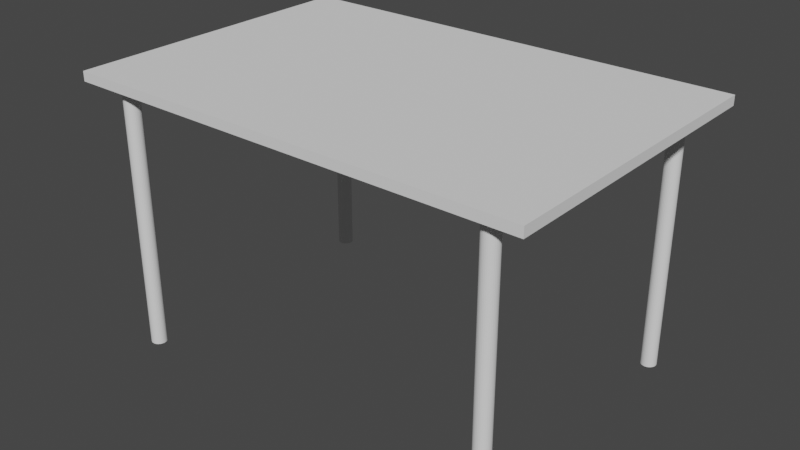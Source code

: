 # Source: clf_table_short.blend  (saved by Blender 2.80.74; exported with 4.5.12 LTS)
import bpy
from mathutils import Matrix  # noqa: F401  (used for matrix-valued properties, if any)

bpy.ops.wm.read_factory_settings(use_empty=True)
scene = bpy.context.scene
scene.name = 'Scene'

# ---- collections
col_collection = bpy.data.collections.new('Collection'); scene.collection.children.link(col_collection)

# ---- world
world_world = bpy.data.worlds.new('World'); scene.world = world_world
world_world.use_nodes = True; world_world.node_tree.nodes.clear()
_N = world_world.node_tree.nodes; _L = world_world.node_tree.links
n0 = _N.new('ShaderNodeOutputWorld'); n0.name = 'World Output'; n0.location = (300, 300)
n1 = _N.new('ShaderNodeBackground'); n1.name = 'Background'; n1.location = (10, 300)
n1.inputs[0].default_value = (0.05088, 0.05088, 0.05088, 1.0)
_L.new(n1.outputs[0], n0.inputs[0])
n0.is_active_output = True
world_world.color = (0.05088, 0.05088, 0.05088)
world_world.use_sun_shadow = False
world_world.sun_shadow_jitter_overblur = 0.0

# ---- meshes
me_plane = bpy.data.meshes.new('Plane')
me_plane.from_pydata([(-1.0, -1.0, 0.0), (1.0, -1.0, 0.0), (-1.0, 1.0, 0.0), (1.0, 1.0, 0.0), (-1.0, -1.0, 0.025), (1.0, -1.0, 0.025), (-1.0, 1.0, 0.025), (1.0, 1.0, 0.025)], [], [(0, 2, 3, 1), (4, 5, 7, 6), (0, 1, 5, 4), (1, 3, 7, 5), (2, 0, 4, 6), (3, 2, 6, 7)])
_uv = me_plane.uv_layers.new(name='UVMap')
_uv.uv.foreach_set('vector', [0.0, 0.0, 0.0, 1.0, 1.0, 1.0, 1.0, 0.0, 0.0, 0.0, 1.0, 0.0, 1.0, 1.0, 0.0, 1.0, 0.0, 0.0, 1.0, 0.0, 1.0, 0.0, 0.0, 0.0, 1.0, 0.0, 1.0, 1.0, 1.0, 1.0, 1.0, 0.0, 0.0, 1.0, 0.0, 0.0, 0.0, 0.0, 0.0, 1.0, 1.0, 1.0, 0.0, 1.0, 0.0, 1.0, 1.0, 1.0])
me_plane.use_remesh_preserve_volume = False
me_plane.use_remesh_preserve_attributes = False
me_plane.use_mirror_vertex_groups = False
me_plane.update()
me_cylinder = bpy.data.meshes.new('Cylinder')
me_cylinder.from_pydata([(0.0, 0.02, -0.34), (0.0, 0.02, 0.34), (0.003902, 0.01962, -0.34), (0.003902, 0.01962, 0.34), (0.007654, 0.01848, -0.34), (0.007654, 0.01848, 0.34), (0.01111, 0.01663, -0.34), (0.01111, 0.01663, 0.34), (0.01414, 0.01414, -0.34), (0.01414, 0.01414, 0.34), (0.01663, 0.01111, -0.34), (0.01663, 0.01111, 0.34), (0.01848, 0.007654, -0.34), (0.01848, 0.007654, 0.34), (0.01962, 0.003902, -0.34), (0.01962, 0.003902, 0.34), (0.02, 1.51e-09, -0.34), (0.02, 1.51e-09, 0.34), (0.01962, -0.003902, -0.34), (0.01962, -0.003902, 0.34), (0.01848, -0.007654, -0.34), (0.01848, -0.007654, 0.34), (0.01663, -0.01111, -0.34), (0.01663, -0.01111, 0.34), (0.01414, -0.01414, -0.34), (0.01414, -0.01414, 0.34), (0.01111, -0.01663, -0.34), (0.01111, -0.01663, 0.34), (0.007654, -0.01848, -0.34), (0.007654, -0.01848, 0.34), (0.003902, -0.01962, -0.34), (0.003902, -0.01962, 0.34), (-6.517e-09, -0.02, -0.34), (-6.517e-09, -0.02, 0.34), (-0.003902, -0.01962, -0.34), (-0.003902, -0.01962, 0.34), (-0.007654, -0.01848, -0.34), (-0.007654, -0.01848, 0.34), (-0.01111, -0.01663, -0.34), (-0.01111, -0.01663, 0.34), (-0.01414, -0.01414, -0.34), (-0.01414, -0.01414, 0.34), (-0.01663, -0.01111, -0.34), (-0.01663, -0.01111, 0.34), (-0.01848, -0.007654, -0.34), (-0.01848, -0.007654, 0.34), (-0.01962, -0.003902, -0.34), (-0.01962, -0.003902, 0.34), (-0.02, 1.931e-08, -0.34), (-0.02, 1.931e-08, 0.34), (-0.01962, 0.003902, -0.34), (-0.01962, 0.003902, 0.34), (-0.01848, 0.007654, -0.34), (-0.01848, 0.007654, 0.34), (-0.01663, 0.01111, -0.34), (-0.01663, 0.01111, 0.34), (-0.01414, 0.01414, -0.34), (-0.01414, 0.01414, 0.34), (-0.01111, 0.01663, -0.34), (-0.01111, 0.01663, 0.34), (-0.007654, 0.01848, -0.34), (-0.007654, 0.01848, 0.34), (-0.003902, 0.01962, -0.34), (-0.003902, 0.01962, 0.34)], [], [(0, 1, 3, 2), (2, 3, 5, 4), (4, 5, 7, 6), (6, 7, 9, 8), (8, 9, 11, 10), (10, 11, 13, 12), (12, 13, 15, 14), (14, 15, 17, 16), (16, 17, 19, 18), (18, 19, 21, 20), (20, 21, 23, 22), (22, 23, 25, 24), (24, 25, 27, 26), (26, 27, 29, 28), (28, 29, 31, 30), (30, 31, 33, 32), (32, 33, 35, 34), (34, 35, 37, 36), (36, 37, 39, 38), (38, 39, 41, 40), (40, 41, 43, 42), (42, 43, 45, 44), (44, 45, 47, 46), (46, 47, 49, 48), (48, 49, 51, 50), (50, 51, 53, 52), (52, 53, 55, 54), (54, 55, 57, 56), (56, 57, 59, 58), (58, 59, 61, 60), (3, 1, 63, 61, 59, 57, 55, 53, 51, 49, 47, 45, 43, 41, 39, 37, 35, 33, 31, 29, 27, 25, 23, 21, 19, 17, 15, 13, 11, 9, 7, 5), (60, 61, 63, 62), (62, 63, 1, 0), (0, 2, 4, 6, 8, 10, 12, 14, 16, 18, 20, 22, 24, 26, 28, 30, 32, 34, 36, 38, 40, 42, 44, 46, 48, 50, 52, 54, 56, 58, 60, 62)])
_uv = me_cylinder.uv_layers.new(name='UVMap')
_uv.uv.foreach_set('vector', [1.0, 0.5, 1.0, 1.0, 0.9688, 1.0, 0.9688, 0.5, 0.9688, 0.5, 0.9688, 1.0, 0.9375, 1.0, 0.9375, 0.5, 0.9375, 0.5, 0.9375, 1.0, 0.9062, 1.0, 0.9062, 0.5, 0.9062, 0.5, 0.9062, 1.0, 0.875, 1.0, 0.875, 0.5, 0.875, 0.5, 0.875, 1.0, 0.8438, 1.0, 0.8438, 0.5, 0.8438, 0.5, 0.8438, 1.0, 0.8125, 1.0, 0.8125, 0.5, 0.8125, 0.5, 0.8125, 1.0, 0.7812, 1.0, 0.7812, 0.5, 0.7812, 0.5, 0.7812, 1.0, 0.75, 1.0, 0.75, 0.5, 0.75, 0.5, 0.75, 1.0, 0.7188, 1.0, 0.7188, 0.5, 0.7188, 0.5, 0.7188, 1.0, 0.6875, 1.0, 0.6875, 0.5, 0.6875, 0.5, 0.6875, 1.0, 0.6562, 1.0, 0.6562, 0.5, 0.6562, 0.5, 0.6562, 1.0, 0.625, 1.0, 0.625, 0.5, 0.625, 0.5, 0.625, 1.0, 0.5938, 1.0, 0.5938, 0.5, 0.5938, 0.5, 0.5938, 1.0, 0.5625, 1.0, 0.5625, 0.5, 0.5625, 0.5, 0.5625, 1.0, 0.5312, 1.0, 0.5312, 0.5, 0.5312, 0.5, 0.5312, 1.0, 0.5, 1.0, 0.5, 0.5, 0.5, 0.5, 0.5, 1.0, 0.4688, 1.0, 0.4688, 0.5, 0.4688, 0.5, 0.4688, 1.0, 0.4375, 1.0, 0.4375, 0.5, 0.4375, 0.5, 0.4375, 1.0, 0.4062, 1.0, 0.4062, 0.5, 0.4062, 0.5, 0.4062, 1.0, 0.375, 1.0, 0.375, 0.5, 0.375, 0.5, 0.375, 1.0, 0.3438, 1.0, 0.3438, 0.5, 0.3438, 0.5, 0.3438, 1.0, 0.3125, 1.0, 0.3125, 0.5, 0.3125, 0.5, 0.3125, 1.0, 0.2812, 1.0, 0.2812, 0.5, 0.2812, 0.5, 0.2812, 1.0, 0.25, 1.0, 0.25, 0.5, 0.25, 0.5, 0.25, 1.0, 0.2188, 1.0, 0.2188, 0.5, 0.2188, 0.5, 0.2188, 1.0, 0.1875, 1.0, 0.1875, 0.5, 0.1875, 0.5, 0.1875, 1.0, 0.1562, 1.0, 0.1562, 0.5, 0.1562, 0.5, 0.1562, 1.0, 0.125, 1.0, 0.125, 0.5, 0.125, 0.5, 0.125, 1.0, 0.09375, 1.0, 0.09375, 0.5, 0.09375, 0.5, 0.09375, 1.0, 0.0625, 1.0, 0.0625, 0.5, 0.2968, 0.4854, 0.25, 0.49, 0.2032, 0.4854, 0.1582, 0.4717, 0.1167, 0.4496, 0.08029, 0.4197, 0.05045, 0.3833, 0.02827, 0.3418, 0.01461, 0.2968, 0.01, 0.25, 0.01461, 0.2032, 0.02827, 0.1582, 0.05045, 0.1167, 0.08029, 0.08029, 0.1167, 0.05045, 0.1582, 0.02827, 0.2032, 0.01461, 0.25, 0.01, 0.2968, 0.01461, 0.3418, 0.02827, 0.3833, 0.05045, 0.4197, 0.08029, 0.4496, 0.1167, 0.4717, 0.1582, 0.4854, 0.2032, 0.49, 0.25, 0.4854, 0.2968, 0.4717, 0.3418, 0.4496, 0.3833, 0.4197, 0.4197, 0.3833, 0.4496, 0.3418, 0.4717, 0.0625, 0.5, 0.0625, 1.0, 0.03125, 1.0, 0.03125, 0.5, 0.03125, 0.5, 0.03125, 1.0, 0.0, 1.0, 0.0, 0.5, 0.75, 0.49, 0.7968, 0.4854, 0.8418, 0.4717, 0.8833, 0.4496, 0.9197, 0.4197, 0.9496, 0.3833, 0.9717, 0.3418, 0.9854, 0.2968, 0.99, 0.25, 0.9854, 0.2032, 0.9717, 0.1582, 0.9496, 0.1167, 0.9197, 0.08029, 0.8833, 0.05045, 0.8418, 0.02827, 0.7968, 0.01461, 0.75, 0.01, 0.7032, 0.01461, 0.6582, 0.02827, 0.6167, 0.05045, 0.5803, 0.08029, 0.5504, 0.1167, 0.5283, 0.1582, 0.5146, 0.2032, 0.51, 0.25, 0.5146, 0.2968, 0.5283, 0.3418, 0.5504, 0.3833, 0.5803, 0.4197, 0.6167, 0.4496, 0.6582, 0.4717, 0.7032, 0.4854])
me_cylinder.use_remesh_preserve_volume = False
me_cylinder.use_remesh_preserve_attributes = False
me_cylinder.use_mirror_vertex_groups = False
me_cylinder.update()
me_cylinder_001 = bpy.data.meshes.new('Cylinder.001')
me_cylinder_001.from_pydata([(0.0, 0.02, -0.34), (0.0, 0.02, 0.34), (0.003902, 0.01962, -0.34), (0.003902, 0.01962, 0.34), (0.007654, 0.01848, -0.34), (0.007654, 0.01848, 0.34), (0.01111, 0.01663, -0.34), (0.01111, 0.01663, 0.34), (0.01414, 0.01414, -0.34), (0.01414, 0.01414, 0.34), (0.01663, 0.01111, -0.34), (0.01663, 0.01111, 0.34), (0.01848, 0.007654, -0.34), (0.01848, 0.007654, 0.34), (0.01962, 0.003902, -0.34), (0.01962, 0.003902, 0.34), (0.02, 1.51e-09, -0.34), (0.02, 1.51e-09, 0.34), (0.01962, -0.003902, -0.34), (0.01962, -0.003902, 0.34), (0.01848, -0.007654, -0.34), (0.01848, -0.007654, 0.34), (0.01663, -0.01111, -0.34), (0.01663, -0.01111, 0.34), (0.01414, -0.01414, -0.34), (0.01414, -0.01414, 0.34), (0.01111, -0.01663, -0.34), (0.01111, -0.01663, 0.34), (0.007654, -0.01848, -0.34), (0.007654, -0.01848, 0.34), (0.003902, -0.01962, -0.34), (0.003902, -0.01962, 0.34), (-6.517e-09, -0.02, -0.34), (-6.517e-09, -0.02, 0.34), (-0.003902, -0.01962, -0.34), (-0.003902, -0.01962, 0.34), (-0.007654, -0.01848, -0.34), (-0.007654, -0.01848, 0.34), (-0.01111, -0.01663, -0.34), (-0.01111, -0.01663, 0.34), (-0.01414, -0.01414, -0.34), (-0.01414, -0.01414, 0.34), (-0.01663, -0.01111, -0.34), (-0.01663, -0.01111, 0.34), (-0.01848, -0.007654, -0.34), (-0.01848, -0.007654, 0.34), (-0.01962, -0.003902, -0.34), (-0.01962, -0.003902, 0.34), (-0.02, 1.931e-08, -0.34), (-0.02, 1.931e-08, 0.34), (-0.01962, 0.003902, -0.34), (-0.01962, 0.003902, 0.34), (-0.01848, 0.007654, -0.34), (-0.01848, 0.007654, 0.34), (-0.01663, 0.01111, -0.34), (-0.01663, 0.01111, 0.34), (-0.01414, 0.01414, -0.34), (-0.01414, 0.01414, 0.34), (-0.01111, 0.01663, -0.34), (-0.01111, 0.01663, 0.34), (-0.007654, 0.01848, -0.34), (-0.007654, 0.01848, 0.34), (-0.003902, 0.01962, -0.34), (-0.003902, 0.01962, 0.34)], [], [(0, 1, 3, 2), (2, 3, 5, 4), (4, 5, 7, 6), (6, 7, 9, 8), (8, 9, 11, 10), (10, 11, 13, 12), (12, 13, 15, 14), (14, 15, 17, 16), (16, 17, 19, 18), (18, 19, 21, 20), (20, 21, 23, 22), (22, 23, 25, 24), (24, 25, 27, 26), (26, 27, 29, 28), (28, 29, 31, 30), (30, 31, 33, 32), (32, 33, 35, 34), (34, 35, 37, 36), (36, 37, 39, 38), (38, 39, 41, 40), (40, 41, 43, 42), (42, 43, 45, 44), (44, 45, 47, 46), (46, 47, 49, 48), (48, 49, 51, 50), (50, 51, 53, 52), (52, 53, 55, 54), (54, 55, 57, 56), (56, 57, 59, 58), (58, 59, 61, 60), (3, 1, 63, 61, 59, 57, 55, 53, 51, 49, 47, 45, 43, 41, 39, 37, 35, 33, 31, 29, 27, 25, 23, 21, 19, 17, 15, 13, 11, 9, 7, 5), (60, 61, 63, 62), (62, 63, 1, 0), (0, 2, 4, 6, 8, 10, 12, 14, 16, 18, 20, 22, 24, 26, 28, 30, 32, 34, 36, 38, 40, 42, 44, 46, 48, 50, 52, 54, 56, 58, 60, 62)])
_uv = me_cylinder_001.uv_layers.new(name='UVMap')
_uv.uv.foreach_set('vector', [1.0, 0.5, 1.0, 1.0, 0.9688, 1.0, 0.9688, 0.5, 0.9688, 0.5, 0.9688, 1.0, 0.9375, 1.0, 0.9375, 0.5, 0.9375, 0.5, 0.9375, 1.0, 0.9062, 1.0, 0.9062, 0.5, 0.9062, 0.5, 0.9062, 1.0, 0.875, 1.0, 0.875, 0.5, 0.875, 0.5, 0.875, 1.0, 0.8438, 1.0, 0.8438, 0.5, 0.8438, 0.5, 0.8438, 1.0, 0.8125, 1.0, 0.8125, 0.5, 0.8125, 0.5, 0.8125, 1.0, 0.7812, 1.0, 0.7812, 0.5, 0.7812, 0.5, 0.7812, 1.0, 0.75, 1.0, 0.75, 0.5, 0.75, 0.5, 0.75, 1.0, 0.7188, 1.0, 0.7188, 0.5, 0.7188, 0.5, 0.7188, 1.0, 0.6875, 1.0, 0.6875, 0.5, 0.6875, 0.5, 0.6875, 1.0, 0.6562, 1.0, 0.6562, 0.5, 0.6562, 0.5, 0.6562, 1.0, 0.625, 1.0, 0.625, 0.5, 0.625, 0.5, 0.625, 1.0, 0.5938, 1.0, 0.5938, 0.5, 0.5938, 0.5, 0.5938, 1.0, 0.5625, 1.0, 0.5625, 0.5, 0.5625, 0.5, 0.5625, 1.0, 0.5312, 1.0, 0.5312, 0.5, 0.5312, 0.5, 0.5312, 1.0, 0.5, 1.0, 0.5, 0.5, 0.5, 0.5, 0.5, 1.0, 0.4688, 1.0, 0.4688, 0.5, 0.4688, 0.5, 0.4688, 1.0, 0.4375, 1.0, 0.4375, 0.5, 0.4375, 0.5, 0.4375, 1.0, 0.4062, 1.0, 0.4062, 0.5, 0.4062, 0.5, 0.4062, 1.0, 0.375, 1.0, 0.375, 0.5, 0.375, 0.5, 0.375, 1.0, 0.3438, 1.0, 0.3438, 0.5, 0.3438, 0.5, 0.3438, 1.0, 0.3125, 1.0, 0.3125, 0.5, 0.3125, 0.5, 0.3125, 1.0, 0.2812, 1.0, 0.2812, 0.5, 0.2812, 0.5, 0.2812, 1.0, 0.25, 1.0, 0.25, 0.5, 0.25, 0.5, 0.25, 1.0, 0.2188, 1.0, 0.2188, 0.5, 0.2188, 0.5, 0.2188, 1.0, 0.1875, 1.0, 0.1875, 0.5, 0.1875, 0.5, 0.1875, 1.0, 0.1562, 1.0, 0.1562, 0.5, 0.1562, 0.5, 0.1562, 1.0, 0.125, 1.0, 0.125, 0.5, 0.125, 0.5, 0.125, 1.0, 0.09375, 1.0, 0.09375, 0.5, 0.09375, 0.5, 0.09375, 1.0, 0.0625, 1.0, 0.0625, 0.5, 0.2968, 0.4854, 0.25, 0.49, 0.2032, 0.4854, 0.1582, 0.4717, 0.1167, 0.4496, 0.08029, 0.4197, 0.05045, 0.3833, 0.02827, 0.3418, 0.01461, 0.2968, 0.01, 0.25, 0.01461, 0.2032, 0.02827, 0.1582, 0.05045, 0.1167, 0.08029, 0.08029, 0.1167, 0.05045, 0.1582, 0.02827, 0.2032, 0.01461, 0.25, 0.01, 0.2968, 0.01461, 0.3418, 0.02827, 0.3833, 0.05045, 0.4197, 0.08029, 0.4496, 0.1167, 0.4717, 0.1582, 0.4854, 0.2032, 0.49, 0.25, 0.4854, 0.2968, 0.4717, 0.3418, 0.4496, 0.3833, 0.4197, 0.4197, 0.3833, 0.4496, 0.3418, 0.4717, 0.0625, 0.5, 0.0625, 1.0, 0.03125, 1.0, 0.03125, 0.5, 0.03125, 0.5, 0.03125, 1.0, 0.0, 1.0, 0.0, 0.5, 0.75, 0.49, 0.7968, 0.4854, 0.8418, 0.4717, 0.8833, 0.4496, 0.9197, 0.4197, 0.9496, 0.3833, 0.9717, 0.3418, 0.9854, 0.2968, 0.99, 0.25, 0.9854, 0.2032, 0.9717, 0.1582, 0.9496, 0.1167, 0.9197, 0.08029, 0.8833, 0.05045, 0.8418, 0.02827, 0.7968, 0.01461, 0.75, 0.01, 0.7032, 0.01461, 0.6582, 0.02827, 0.6167, 0.05045, 0.5803, 0.08029, 0.5504, 0.1167, 0.5283, 0.1582, 0.5146, 0.2032, 0.51, 0.25, 0.5146, 0.2968, 0.5283, 0.3418, 0.5504, 0.3833, 0.5803, 0.4197, 0.6167, 0.4496, 0.6582, 0.4717, 0.7032, 0.4854])
me_cylinder_001.use_remesh_preserve_volume = False
me_cylinder_001.use_remesh_preserve_attributes = False
me_cylinder_001.use_mirror_vertex_groups = False
me_cylinder_001.update()
me_cylinder_002 = bpy.data.meshes.new('Cylinder.002')
me_cylinder_002.from_pydata([(0.0, 0.02, -0.34), (0.0, 0.02, 0.34), (0.003902, 0.01962, -0.34), (0.003902, 0.01962, 0.34), (0.007654, 0.01848, -0.34), (0.007654, 0.01848, 0.34), (0.01111, 0.01663, -0.34), (0.01111, 0.01663, 0.34), (0.01414, 0.01414, -0.34), (0.01414, 0.01414, 0.34), (0.01663, 0.01111, -0.34), (0.01663, 0.01111, 0.34), (0.01848, 0.007654, -0.34), (0.01848, 0.007654, 0.34), (0.01962, 0.003902, -0.34), (0.01962, 0.003902, 0.34), (0.02, 1.51e-09, -0.34), (0.02, 1.51e-09, 0.34), (0.01962, -0.003902, -0.34), (0.01962, -0.003902, 0.34), (0.01848, -0.007654, -0.34), (0.01848, -0.007654, 0.34), (0.01663, -0.01111, -0.34), (0.01663, -0.01111, 0.34), (0.01414, -0.01414, -0.34), (0.01414, -0.01414, 0.34), (0.01111, -0.01663, -0.34), (0.01111, -0.01663, 0.34), (0.007654, -0.01848, -0.34), (0.007654, -0.01848, 0.34), (0.003902, -0.01962, -0.34), (0.003902, -0.01962, 0.34), (-6.517e-09, -0.02, -0.34), (-6.517e-09, -0.02, 0.34), (-0.003902, -0.01962, -0.34), (-0.003902, -0.01962, 0.34), (-0.007654, -0.01848, -0.34), (-0.007654, -0.01848, 0.34), (-0.01111, -0.01663, -0.34), (-0.01111, -0.01663, 0.34), (-0.01414, -0.01414, -0.34), (-0.01414, -0.01414, 0.34), (-0.01663, -0.01111, -0.34), (-0.01663, -0.01111, 0.34), (-0.01848, -0.007654, -0.34), (-0.01848, -0.007654, 0.34), (-0.01962, -0.003902, -0.34), (-0.01962, -0.003902, 0.34), (-0.02, 1.931e-08, -0.34), (-0.02, 1.931e-08, 0.34), (-0.01962, 0.003902, -0.34), (-0.01962, 0.003902, 0.34), (-0.01848, 0.007654, -0.34), (-0.01848, 0.007654, 0.34), (-0.01663, 0.01111, -0.34), (-0.01663, 0.01111, 0.34), (-0.01414, 0.01414, -0.34), (-0.01414, 0.01414, 0.34), (-0.01111, 0.01663, -0.34), (-0.01111, 0.01663, 0.34), (-0.007654, 0.01848, -0.34), (-0.007654, 0.01848, 0.34), (-0.003902, 0.01962, -0.34), (-0.003902, 0.01962, 0.34)], [], [(0, 1, 3, 2), (2, 3, 5, 4), (4, 5, 7, 6), (6, 7, 9, 8), (8, 9, 11, 10), (10, 11, 13, 12), (12, 13, 15, 14), (14, 15, 17, 16), (16, 17, 19, 18), (18, 19, 21, 20), (20, 21, 23, 22), (22, 23, 25, 24), (24, 25, 27, 26), (26, 27, 29, 28), (28, 29, 31, 30), (30, 31, 33, 32), (32, 33, 35, 34), (34, 35, 37, 36), (36, 37, 39, 38), (38, 39, 41, 40), (40, 41, 43, 42), (42, 43, 45, 44), (44, 45, 47, 46), (46, 47, 49, 48), (48, 49, 51, 50), (50, 51, 53, 52), (52, 53, 55, 54), (54, 55, 57, 56), (56, 57, 59, 58), (58, 59, 61, 60), (3, 1, 63, 61, 59, 57, 55, 53, 51, 49, 47, 45, 43, 41, 39, 37, 35, 33, 31, 29, 27, 25, 23, 21, 19, 17, 15, 13, 11, 9, 7, 5), (60, 61, 63, 62), (62, 63, 1, 0), (0, 2, 4, 6, 8, 10, 12, 14, 16, 18, 20, 22, 24, 26, 28, 30, 32, 34, 36, 38, 40, 42, 44, 46, 48, 50, 52, 54, 56, 58, 60, 62)])
_uv = me_cylinder_002.uv_layers.new(name='UVMap')
_uv.uv.foreach_set('vector', [1.0, 0.5, 1.0, 1.0, 0.9688, 1.0, 0.9688, 0.5, 0.9688, 0.5, 0.9688, 1.0, 0.9375, 1.0, 0.9375, 0.5, 0.9375, 0.5, 0.9375, 1.0, 0.9062, 1.0, 0.9062, 0.5, 0.9062, 0.5, 0.9062, 1.0, 0.875, 1.0, 0.875, 0.5, 0.875, 0.5, 0.875, 1.0, 0.8438, 1.0, 0.8438, 0.5, 0.8438, 0.5, 0.8438, 1.0, 0.8125, 1.0, 0.8125, 0.5, 0.8125, 0.5, 0.8125, 1.0, 0.7812, 1.0, 0.7812, 0.5, 0.7812, 0.5, 0.7812, 1.0, 0.75, 1.0, 0.75, 0.5, 0.75, 0.5, 0.75, 1.0, 0.7188, 1.0, 0.7188, 0.5, 0.7188, 0.5, 0.7188, 1.0, 0.6875, 1.0, 0.6875, 0.5, 0.6875, 0.5, 0.6875, 1.0, 0.6562, 1.0, 0.6562, 0.5, 0.6562, 0.5, 0.6562, 1.0, 0.625, 1.0, 0.625, 0.5, 0.625, 0.5, 0.625, 1.0, 0.5938, 1.0, 0.5938, 0.5, 0.5938, 0.5, 0.5938, 1.0, 0.5625, 1.0, 0.5625, 0.5, 0.5625, 0.5, 0.5625, 1.0, 0.5312, 1.0, 0.5312, 0.5, 0.5312, 0.5, 0.5312, 1.0, 0.5, 1.0, 0.5, 0.5, 0.5, 0.5, 0.5, 1.0, 0.4688, 1.0, 0.4688, 0.5, 0.4688, 0.5, 0.4688, 1.0, 0.4375, 1.0, 0.4375, 0.5, 0.4375, 0.5, 0.4375, 1.0, 0.4062, 1.0, 0.4062, 0.5, 0.4062, 0.5, 0.4062, 1.0, 0.375, 1.0, 0.375, 0.5, 0.375, 0.5, 0.375, 1.0, 0.3438, 1.0, 0.3438, 0.5, 0.3438, 0.5, 0.3438, 1.0, 0.3125, 1.0, 0.3125, 0.5, 0.3125, 0.5, 0.3125, 1.0, 0.2812, 1.0, 0.2812, 0.5, 0.2812, 0.5, 0.2812, 1.0, 0.25, 1.0, 0.25, 0.5, 0.25, 0.5, 0.25, 1.0, 0.2188, 1.0, 0.2188, 0.5, 0.2188, 0.5, 0.2188, 1.0, 0.1875, 1.0, 0.1875, 0.5, 0.1875, 0.5, 0.1875, 1.0, 0.1562, 1.0, 0.1562, 0.5, 0.1562, 0.5, 0.1562, 1.0, 0.125, 1.0, 0.125, 0.5, 0.125, 0.5, 0.125, 1.0, 0.09375, 1.0, 0.09375, 0.5, 0.09375, 0.5, 0.09375, 1.0, 0.0625, 1.0, 0.0625, 0.5, 0.2968, 0.4854, 0.25, 0.49, 0.2032, 0.4854, 0.1582, 0.4717, 0.1167, 0.4496, 0.08029, 0.4197, 0.05045, 0.3833, 0.02827, 0.3418, 0.01461, 0.2968, 0.01, 0.25, 0.01461, 0.2032, 0.02827, 0.1582, 0.05045, 0.1167, 0.08029, 0.08029, 0.1167, 0.05045, 0.1582, 0.02827, 0.2032, 0.01461, 0.25, 0.01, 0.2968, 0.01461, 0.3418, 0.02827, 0.3833, 0.05045, 0.4197, 0.08029, 0.4496, 0.1167, 0.4717, 0.1582, 0.4854, 0.2032, 0.49, 0.25, 0.4854, 0.2968, 0.4717, 0.3418, 0.4496, 0.3833, 0.4197, 0.4197, 0.3833, 0.4496, 0.3418, 0.4717, 0.0625, 0.5, 0.0625, 1.0, 0.03125, 1.0, 0.03125, 0.5, 0.03125, 0.5, 0.03125, 1.0, 0.0, 1.0, 0.0, 0.5, 0.75, 0.49, 0.7968, 0.4854, 0.8418, 0.4717, 0.8833, 0.4496, 0.9197, 0.4197, 0.9496, 0.3833, 0.9717, 0.3418, 0.9854, 0.2968, 0.99, 0.25, 0.9854, 0.2032, 0.9717, 0.1582, 0.9496, 0.1167, 0.9197, 0.08029, 0.8833, 0.05045, 0.8418, 0.02827, 0.7968, 0.01461, 0.75, 0.01, 0.7032, 0.01461, 0.6582, 0.02827, 0.6167, 0.05045, 0.5803, 0.08029, 0.5504, 0.1167, 0.5283, 0.1582, 0.5146, 0.2032, 0.51, 0.25, 0.5146, 0.2968, 0.5283, 0.3418, 0.5504, 0.3833, 0.5803, 0.4197, 0.6167, 0.4496, 0.6582, 0.4717, 0.7032, 0.4854])
me_cylinder_002.use_remesh_preserve_volume = False
me_cylinder_002.use_remesh_preserve_attributes = False
me_cylinder_002.use_mirror_vertex_groups = False
me_cylinder_002.update()
me_cylinder_004 = bpy.data.meshes.new('Cylinder.004')
me_cylinder_004.from_pydata([(0.0, 0.02, -0.34), (0.0, 0.02, 0.34), (0.003902, 0.01962, -0.34), (0.003902, 0.01962, 0.34), (0.007654, 0.01848, -0.34), (0.007654, 0.01848, 0.34), (0.01111, 0.01663, -0.34), (0.01111, 0.01663, 0.34), (0.01414, 0.01414, -0.34), (0.01414, 0.01414, 0.34), (0.01663, 0.01111, -0.34), (0.01663, 0.01111, 0.34), (0.01848, 0.007654, -0.34), (0.01848, 0.007654, 0.34), (0.01962, 0.003902, -0.34), (0.01962, 0.003902, 0.34), (0.02, 1.51e-09, -0.34), (0.02, 1.51e-09, 0.34), (0.01962, -0.003902, -0.34), (0.01962, -0.003902, 0.34), (0.01848, -0.007654, -0.34), (0.01848, -0.007654, 0.34), (0.01663, -0.01111, -0.34), (0.01663, -0.01111, 0.34), (0.01414, -0.01414, -0.34), (0.01414, -0.01414, 0.34), (0.01111, -0.01663, -0.34), (0.01111, -0.01663, 0.34), (0.007654, -0.01848, -0.34), (0.007654, -0.01848, 0.34), (0.003902, -0.01962, -0.34), (0.003902, -0.01962, 0.34), (-6.517e-09, -0.02, -0.34), (-6.517e-09, -0.02, 0.34), (-0.003902, -0.01962, -0.34), (-0.003902, -0.01962, 0.34), (-0.007654, -0.01848, -0.34), (-0.007654, -0.01848, 0.34), (-0.01111, -0.01663, -0.34), (-0.01111, -0.01663, 0.34), (-0.01414, -0.01414, -0.34), (-0.01414, -0.01414, 0.34), (-0.01663, -0.01111, -0.34), (-0.01663, -0.01111, 0.34), (-0.01848, -0.007654, -0.34), (-0.01848, -0.007654, 0.34), (-0.01962, -0.003902, -0.34), (-0.01962, -0.003902, 0.34), (-0.02, 1.931e-08, -0.34), (-0.02, 1.931e-08, 0.34), (-0.01962, 0.003902, -0.34), (-0.01962, 0.003902, 0.34), (-0.01848, 0.007654, -0.34), (-0.01848, 0.007654, 0.34), (-0.01663, 0.01111, -0.34), (-0.01663, 0.01111, 0.34), (-0.01414, 0.01414, -0.34), (-0.01414, 0.01414, 0.34), (-0.01111, 0.01663, -0.34), (-0.01111, 0.01663, 0.34), (-0.007654, 0.01848, -0.34), (-0.007654, 0.01848, 0.34), (-0.003902, 0.01962, -0.34), (-0.003902, 0.01962, 0.34)], [], [(0, 1, 3, 2), (2, 3, 5, 4), (4, 5, 7, 6), (6, 7, 9, 8), (8, 9, 11, 10), (10, 11, 13, 12), (12, 13, 15, 14), (14, 15, 17, 16), (16, 17, 19, 18), (18, 19, 21, 20), (20, 21, 23, 22), (22, 23, 25, 24), (24, 25, 27, 26), (26, 27, 29, 28), (28, 29, 31, 30), (30, 31, 33, 32), (32, 33, 35, 34), (34, 35, 37, 36), (36, 37, 39, 38), (38, 39, 41, 40), (40, 41, 43, 42), (42, 43, 45, 44), (44, 45, 47, 46), (46, 47, 49, 48), (48, 49, 51, 50), (50, 51, 53, 52), (52, 53, 55, 54), (54, 55, 57, 56), (56, 57, 59, 58), (58, 59, 61, 60), (3, 1, 63, 61, 59, 57, 55, 53, 51, 49, 47, 45, 43, 41, 39, 37, 35, 33, 31, 29, 27, 25, 23, 21, 19, 17, 15, 13, 11, 9, 7, 5), (60, 61, 63, 62), (62, 63, 1, 0), (0, 2, 4, 6, 8, 10, 12, 14, 16, 18, 20, 22, 24, 26, 28, 30, 32, 34, 36, 38, 40, 42, 44, 46, 48, 50, 52, 54, 56, 58, 60, 62)])
_uv = me_cylinder_004.uv_layers.new(name='UVMap')
_uv.uv.foreach_set('vector', [1.0, 0.5, 1.0, 1.0, 0.9688, 1.0, 0.9688, 0.5, 0.9688, 0.5, 0.9688, 1.0, 0.9375, 1.0, 0.9375, 0.5, 0.9375, 0.5, 0.9375, 1.0, 0.9062, 1.0, 0.9062, 0.5, 0.9062, 0.5, 0.9062, 1.0, 0.875, 1.0, 0.875, 0.5, 0.875, 0.5, 0.875, 1.0, 0.8438, 1.0, 0.8438, 0.5, 0.8438, 0.5, 0.8438, 1.0, 0.8125, 1.0, 0.8125, 0.5, 0.8125, 0.5, 0.8125, 1.0, 0.7812, 1.0, 0.7812, 0.5, 0.7812, 0.5, 0.7812, 1.0, 0.75, 1.0, 0.75, 0.5, 0.75, 0.5, 0.75, 1.0, 0.7188, 1.0, 0.7188, 0.5, 0.7188, 0.5, 0.7188, 1.0, 0.6875, 1.0, 0.6875, 0.5, 0.6875, 0.5, 0.6875, 1.0, 0.6562, 1.0, 0.6562, 0.5, 0.6562, 0.5, 0.6562, 1.0, 0.625, 1.0, 0.625, 0.5, 0.625, 0.5, 0.625, 1.0, 0.5938, 1.0, 0.5938, 0.5, 0.5938, 0.5, 0.5938, 1.0, 0.5625, 1.0, 0.5625, 0.5, 0.5625, 0.5, 0.5625, 1.0, 0.5312, 1.0, 0.5312, 0.5, 0.5312, 0.5, 0.5312, 1.0, 0.5, 1.0, 0.5, 0.5, 0.5, 0.5, 0.5, 1.0, 0.4688, 1.0, 0.4688, 0.5, 0.4688, 0.5, 0.4688, 1.0, 0.4375, 1.0, 0.4375, 0.5, 0.4375, 0.5, 0.4375, 1.0, 0.4062, 1.0, 0.4062, 0.5, 0.4062, 0.5, 0.4062, 1.0, 0.375, 1.0, 0.375, 0.5, 0.375, 0.5, 0.375, 1.0, 0.3438, 1.0, 0.3438, 0.5, 0.3438, 0.5, 0.3438, 1.0, 0.3125, 1.0, 0.3125, 0.5, 0.3125, 0.5, 0.3125, 1.0, 0.2812, 1.0, 0.2812, 0.5, 0.2812, 0.5, 0.2812, 1.0, 0.25, 1.0, 0.25, 0.5, 0.25, 0.5, 0.25, 1.0, 0.2188, 1.0, 0.2188, 0.5, 0.2188, 0.5, 0.2188, 1.0, 0.1875, 1.0, 0.1875, 0.5, 0.1875, 0.5, 0.1875, 1.0, 0.1562, 1.0, 0.1562, 0.5, 0.1562, 0.5, 0.1562, 1.0, 0.125, 1.0, 0.125, 0.5, 0.125, 0.5, 0.125, 1.0, 0.09375, 1.0, 0.09375, 0.5, 0.09375, 0.5, 0.09375, 1.0, 0.0625, 1.0, 0.0625, 0.5, 0.2968, 0.4854, 0.25, 0.49, 0.2032, 0.4854, 0.1582, 0.4717, 0.1167, 0.4496, 0.08029, 0.4197, 0.05045, 0.3833, 0.02827, 0.3418, 0.01461, 0.2968, 0.01, 0.25, 0.01461, 0.2032, 0.02827, 0.1582, 0.05045, 0.1167, 0.08029, 0.08029, 0.1167, 0.05045, 0.1582, 0.02827, 0.2032, 0.01461, 0.25, 0.01, 0.2968, 0.01461, 0.3418, 0.02827, 0.3833, 0.05045, 0.4197, 0.08029, 0.4496, 0.1167, 0.4717, 0.1582, 0.4854, 0.2032, 0.49, 0.25, 0.4854, 0.2968, 0.4717, 0.3418, 0.4496, 0.3833, 0.4197, 0.4197, 0.3833, 0.4496, 0.3418, 0.4717, 0.0625, 0.5, 0.0625, 1.0, 0.03125, 1.0, 0.03125, 0.5, 0.03125, 0.5, 0.03125, 1.0, 0.0, 1.0, 0.0, 0.5, 0.75, 0.49, 0.7968, 0.4854, 0.8418, 0.4717, 0.8833, 0.4496, 0.9197, 0.4197, 0.9496, 0.3833, 0.9717, 0.3418, 0.9854, 0.2968, 0.99, 0.25, 0.9854, 0.2032, 0.9717, 0.1582, 0.9496, 0.1167, 0.9197, 0.08029, 0.8833, 0.05045, 0.8418, 0.02827, 0.7968, 0.01461, 0.75, 0.01, 0.7032, 0.01461, 0.6582, 0.02827, 0.6167, 0.05045, 0.5803, 0.08029, 0.5504, 0.1167, 0.5283, 0.1582, 0.5146, 0.2032, 0.51, 0.25, 0.5146, 0.2968, 0.5283, 0.3418, 0.5504, 0.3833, 0.5803, 0.4197, 0.6167, 0.4496, 0.6582, 0.4717, 0.7032, 0.4854])
me_cylinder_004.use_remesh_preserve_volume = False
me_cylinder_004.use_remesh_preserve_attributes = False
me_cylinder_004.use_mirror_vertex_groups = False
me_cylinder_004.update()
me_cube_003 = bpy.data.meshes.new('Cube.003')
me_cube_003.from_pydata([(-1.0, -1.0, -1.0), (-1.0, -1.0, 1.0), (-1.0, 1.0, -1.0), (-1.0, 1.0, 1.0), (1.0, -1.0, -1.0), (1.0, -1.0, 1.0), (1.0, 1.0, -1.0), (1.0, 1.0, 1.0)], [], [(0, 1, 3, 2), (2, 3, 7, 6), (6, 7, 5, 4), (4, 5, 1, 0), (2, 6, 4, 0), (7, 3, 1, 5)])
_uv = me_cube_003.uv_layers.new(name='UVMap')
_uv.uv.foreach_set('vector', [0.375, 0.0, 0.625, 0.0, 0.625, 0.25, 0.375, 0.25, 0.375, 0.25, 0.625, 0.25, 0.625, 0.5, 0.375, 0.5, 0.375, 0.5, 0.625, 0.5, 0.625, 0.75, 0.375, 0.75, 0.375, 0.75, 0.625, 0.75, 0.625, 1.0, 0.375, 1.0, 0.125, 0.5, 0.375, 0.5, 0.375, 0.75, 0.125, 0.75, 0.625, 0.5, 0.875, 0.5, 0.875, 0.75, 0.625, 0.75])
me_cube_003.use_remesh_preserve_volume = False
me_cube_003.use_remesh_preserve_attributes = False
me_cube_003.use_mirror_vertex_groups = False
me_cube_003.update()
me_cube_004 = bpy.data.meshes.new('Cube.004')
me_cube_004.from_pydata([(-1.0, -1.0, -1.0), (-1.0, -1.0, 1.0), (-1.0, 1.0, -1.0), (-1.0, 1.0, 1.0), (1.0, -1.0, -1.0), (1.0, -1.0, 1.0), (1.0, 1.0, -1.0), (1.0, 1.0, 1.0)], [], [(0, 1, 3, 2), (2, 3, 7, 6), (6, 7, 5, 4), (4, 5, 1, 0), (2, 6, 4, 0), (7, 3, 1, 5)])
_uv = me_cube_004.uv_layers.new(name='UVMap')
_uv.uv.foreach_set('vector', [0.375, 0.0, 0.625, 0.0, 0.625, 0.25, 0.375, 0.25, 0.375, 0.25, 0.625, 0.25, 0.625, 0.5, 0.375, 0.5, 0.375, 0.5, 0.625, 0.5, 0.625, 0.75, 0.375, 0.75, 0.375, 0.75, 0.625, 0.75, 0.625, 1.0, 0.375, 1.0, 0.125, 0.5, 0.375, 0.5, 0.375, 0.75, 0.125, 0.75, 0.625, 0.5, 0.875, 0.5, 0.875, 0.75, 0.625, 0.75])
me_cube_004.use_remesh_preserve_volume = False
me_cube_004.use_remesh_preserve_attributes = False
me_cube_004.use_mirror_vertex_groups = False
me_cube_004.update()

# ---- objects
ob_plane = bpy.data.objects.new('Plane', me_plane)
ob_cylinder = bpy.data.objects.new('Cylinder', me_cylinder)
ob_cylinder_001 = bpy.data.objects.new('Cylinder.001', me_cylinder_001)
ob_cylinder_002 = bpy.data.objects.new('Cylinder.002', me_cylinder_002)
ob_cylinder_004 = bpy.data.objects.new('Cylinder.004', me_cylinder_004)
ob_cube_002 = bpy.data.objects.new('Cube.002', me_cube_003)
ob_cube_003 = bpy.data.objects.new('Cube.003', me_cube_004)

# ---- transforms, parenting, visibility, modifiers, constraints
ob_plane.location = (0.0, 0.0, 0.7)
ob_plane.scale = (0.6, 0.4, 1.0)
ob_plane.lineart.crease_threshold = 0.0
ob_cylinder.location = (0.5, 0.35, 0.36)
ob_cylinder.lineart.crease_threshold = 0.0
ob_cylinder_001.location = (0.5, -0.35, 0.36)
ob_cylinder_001.lineart.crease_threshold = 0.0
ob_cylinder_002.location = (-0.5, 0.35, 0.36)
ob_cylinder_002.lineart.crease_threshold = 0.0
ob_cylinder_004.location = (-0.5, -0.35, 0.36)
ob_cylinder_004.lineart.crease_threshold = 0.0
ob_cube_002.location = (0.5, 0.0, 0.7)
ob_cube_002.scale = (0.02, 0.35, 0.015)
ob_cube_002.lineart.crease_threshold = 0.0
ob_cube_003.location = (-0.5, 0.0, 0.7)
ob_cube_003.scale = (0.02, 0.35, 0.015)
ob_cube_003.lineart.crease_threshold = 0.0

# ---- collection membership
col_collection.objects.link(ob_plane)
col_collection.objects.link(ob_cylinder)
col_collection.objects.link(ob_cylinder_001)
col_collection.objects.link(ob_cylinder_002)
col_collection.objects.link(ob_cylinder_004)
col_collection.objects.link(ob_cube_002)
col_collection.objects.link(ob_cube_003)

# ---- scene / render settings (as saved in the file)
scene.frame_start = 1; scene.frame_end = 250; scene.frame_set(1)
scene.render.engine = 'BLENDER_EEVEE_NEXT'
scene.cycles.use_denoising = False
scene.cycles.samples = 128
scene.cycles.sampling_pattern = 'TABULATED_SOBOL'
scene.cycles.use_adaptive_sampling = False
scene.cycles.use_light_tree = False
scene.view_settings.view_transform = 'Filmic'
bpy.context.view_layer.update()

# ---- added for rendering (the .blend has no active camera and no usable light): camera, sun
cam_auto = bpy.data.cameras.new('AutoCamera')
cam_auto.lens = 50.0
cam_auto.sensor_width = 36.0
cam_auto.clip_end = 1000.0
ob_auto_camera = bpy.data.objects.new('AutoCamera', cam_auto)
scene.collection.objects.link(ob_auto_camera)
ob_auto_camera.location = (1.48527, -1.78233, 1.56072)
ob_auto_camera.rotation_euler = (1.09748, -7.21219e-08, 0.694738)
scene.camera = ob_auto_camera
light_auto_sun = bpy.data.lights.new('AutoSun', 'SUN')
light_auto_sun.energy = 3.0
light_auto_sun.angle = 0.0523599
ob_auto_sun = bpy.data.objects.new('AutoSun', light_auto_sun)
scene.collection.objects.link(ob_auto_sun)
ob_auto_sun.rotation_euler = (0.872665, 0.174533, 0.523599)
bpy.context.view_layer.update()
